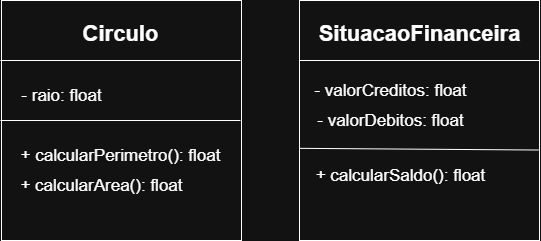

The diagram above was exported from draw.io. Its source (the exported page's mxGraphModel, read from the mxfile embedded in the PNG):
<mxGraphModel dx="1042" dy="562" grid="1" gridSize="10" guides="1" tooltips="1" connect="1" arrows="1" fold="1" page="1" pageScale="1" pageWidth="827" pageHeight="1169" math="0" shadow="0">
  <root>
    <mxCell id="0" />
    <mxCell id="1" parent="0" />
    <mxCell id="X0ZOW5SD_BlriQrsrXWp-1" value="" style="whiteSpace=wrap;html=1;aspect=fixed;" parent="1" vertex="1">
      <mxGeometry x="151" y="160" width="240" height="240" as="geometry" />
    </mxCell>
    <mxCell id="X0ZOW5SD_BlriQrsrXWp-3" value="" style="endArrow=none;html=1;rounded=0;entryX=0;entryY=0.25;entryDx=0;entryDy=0;exitX=1;exitY=0.25;exitDx=0;exitDy=0;" parent="1" edge="1">
      <mxGeometry width="50" height="50" relative="1" as="geometry">
        <mxPoint x="390" y="220" as="sourcePoint" />
        <mxPoint x="150" y="220" as="targetPoint" />
      </mxGeometry>
    </mxCell>
    <mxCell id="X0ZOW5SD_BlriQrsrXWp-4" value="" style="endArrow=none;html=1;rounded=0;entryX=0;entryY=0.5;entryDx=0;entryDy=0;exitX=1;exitY=0.5;exitDx=0;exitDy=0;" parent="1" edge="1">
      <mxGeometry width="50" height="50" relative="1" as="geometry">
        <mxPoint x="390" y="280" as="sourcePoint" />
        <mxPoint x="150" y="280" as="targetPoint" />
      </mxGeometry>
    </mxCell>
    <mxCell id="X0ZOW5SD_BlriQrsrXWp-6" value="Circulo" style="text;strokeColor=none;align=center;fillColor=none;html=1;verticalAlign=middle;whiteSpace=wrap;rounded=0;fontSize=22;fontStyle=1" parent="1" vertex="1">
      <mxGeometry x="240" y="178" width="60" height="30" as="geometry" />
    </mxCell>
    <mxCell id="X0ZOW5SD_BlriQrsrXWp-7" value="- raio: float" style="text;strokeColor=none;align=center;fillColor=none;html=1;verticalAlign=middle;whiteSpace=wrap;rounded=0;fontSize=17;" parent="1" vertex="1">
      <mxGeometry x="161" y="240" width="100" height="30" as="geometry" />
    </mxCell>
    <mxCell id="X0ZOW5SD_BlriQrsrXWp-8" value="+ calcularPerimetro(): float" style="text;strokeColor=none;align=center;fillColor=none;html=1;verticalAlign=middle;whiteSpace=wrap;rounded=0;fontSize=17;" parent="1" vertex="1">
      <mxGeometry x="150" y="300" width="240" height="30" as="geometry" />
    </mxCell>
    <mxCell id="X0ZOW5SD_BlriQrsrXWp-10" value="+ calcularArea(): float" style="text;strokeColor=none;align=center;fillColor=none;html=1;verticalAlign=middle;whiteSpace=wrap;rounded=0;fontSize=17;" parent="1" vertex="1">
      <mxGeometry x="161" y="330" width="180" height="30" as="geometry" />
    </mxCell>
    <mxCell id="X0ZOW5SD_BlriQrsrXWp-11" value="" style="whiteSpace=wrap;html=1;aspect=fixed;" parent="1" vertex="1">
      <mxGeometry x="449" y="160" width="240" height="240" as="geometry" />
    </mxCell>
    <mxCell id="X0ZOW5SD_BlriQrsrXWp-12" value="" style="endArrow=none;html=1;rounded=0;entryX=0;entryY=0.25;entryDx=0;entryDy=0;exitX=1;exitY=0.25;exitDx=0;exitDy=0;" parent="1" source="X0ZOW5SD_BlriQrsrXWp-11" target="X0ZOW5SD_BlriQrsrXWp-11" edge="1">
      <mxGeometry width="50" height="50" relative="1" as="geometry">
        <mxPoint x="570" y="400" as="sourcePoint" />
        <mxPoint x="620" y="350" as="targetPoint" />
      </mxGeometry>
    </mxCell>
    <mxCell id="X0ZOW5SD_BlriQrsrXWp-13" value="" style="endArrow=none;html=1;rounded=0;entryX=0.002;entryY=0.616;entryDx=0;entryDy=0;exitX=0.996;exitY=0.623;exitDx=0;exitDy=0;entryPerimeter=0;exitPerimeter=0;" parent="1" source="X0ZOW5SD_BlriQrsrXWp-11" target="X0ZOW5SD_BlriQrsrXWp-11" edge="1">
      <mxGeometry width="50" height="50" relative="1" as="geometry">
        <mxPoint x="700" y="350" as="sourcePoint" />
        <mxPoint x="460" y="350" as="targetPoint" />
      </mxGeometry>
    </mxCell>
    <mxCell id="X0ZOW5SD_BlriQrsrXWp-14" value="&lt;font&gt;SituacaoFinanceira&lt;/font&gt;" style="text;strokeColor=none;align=center;fillColor=none;html=1;verticalAlign=middle;whiteSpace=wrap;rounded=0;fontSize=22;fontStyle=1" parent="1" vertex="1">
      <mxGeometry x="539" y="178" width="60" height="30" as="geometry" />
    </mxCell>
    <mxCell id="X0ZOW5SD_BlriQrsrXWp-15" value="- valorCreditos: float" style="text;strokeColor=none;align=center;fillColor=none;html=1;verticalAlign=middle;whiteSpace=wrap;rounded=0;fontSize=17;" parent="1" vertex="1">
      <mxGeometry x="460" y="235" width="160" height="30" as="geometry" />
    </mxCell>
    <mxCell id="X0ZOW5SD_BlriQrsrXWp-16" value="+ calcularSaldo(): float" style="text;strokeColor=none;align=center;fillColor=none;html=1;verticalAlign=middle;whiteSpace=wrap;rounded=0;fontSize=17;" parent="1" vertex="1">
      <mxGeometry x="430" y="320" width="240" height="30" as="geometry" />
    </mxCell>
    <mxCell id="X0ZOW5SD_BlriQrsrXWp-18" value="- valorDebitos: float" style="text;strokeColor=none;align=center;fillColor=none;html=1;verticalAlign=middle;whiteSpace=wrap;rounded=0;fontSize=17;" parent="1" vertex="1">
      <mxGeometry x="460" y="265" width="160" height="30" as="geometry" />
    </mxCell>
  </root>
</mxGraphModel>